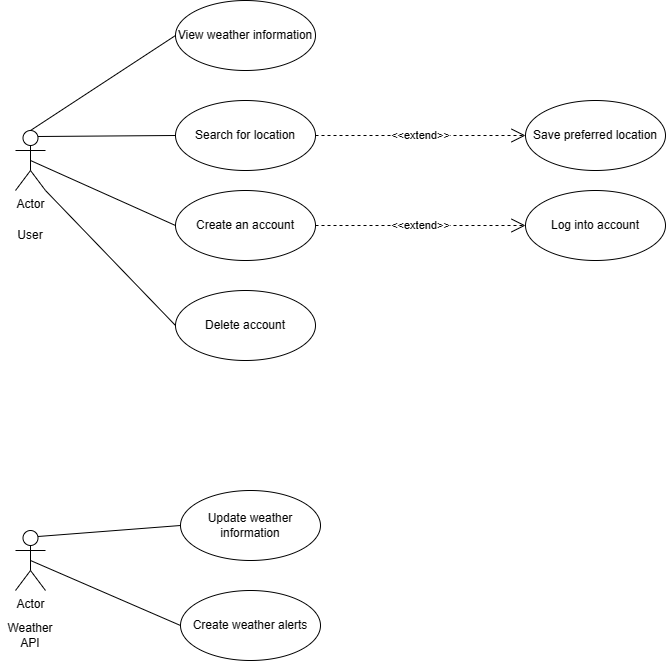

The diagram above was exported from draw.io. Its source (the exported page's mxGraphModel, read from the mxfile embedded in the PNG):
<mxGraphModel dx="794" dy="508" grid="1" gridSize="10" guides="1" tooltips="1" connect="1" arrows="1" fold="1" page="1" pageScale="1" pageWidth="850" pageHeight="1100" math="0" shadow="0">
  <root>
    <mxCell id="0" />
    <mxCell id="1" parent="0" />
    <mxCell id="tmlB-xpqVuekvmVMjOlX-1" value="Actor" style="shape=umlActor;verticalLabelPosition=bottom;verticalAlign=top;html=1;outlineConnect=0;" vertex="1" parent="1">
      <mxGeometry x="120" y="160" width="30" height="60" as="geometry" />
    </mxCell>
    <mxCell id="tmlB-xpqVuekvmVMjOlX-2" value="Actor" style="shape=umlActor;verticalLabelPosition=bottom;verticalAlign=top;html=1;outlineConnect=0;" vertex="1" parent="1">
      <mxGeometry x="120" y="560" width="30" height="60" as="geometry" />
    </mxCell>
    <mxCell id="tmlB-xpqVuekvmVMjOlX-3" value="View weather information" style="ellipse;whiteSpace=wrap;html=1;" vertex="1" parent="1">
      <mxGeometry x="280" y="30" width="140" height="70" as="geometry" />
    </mxCell>
    <mxCell id="tmlB-xpqVuekvmVMjOlX-4" value="Delete account" style="ellipse;whiteSpace=wrap;html=1;" vertex="1" parent="1">
      <mxGeometry x="280" y="320" width="140" height="70" as="geometry" />
    </mxCell>
    <mxCell id="tmlB-xpqVuekvmVMjOlX-5" value="Create an account" style="ellipse;whiteSpace=wrap;html=1;" vertex="1" parent="1">
      <mxGeometry x="280" y="220" width="140" height="70" as="geometry" />
    </mxCell>
    <mxCell id="tmlB-xpqVuekvmVMjOlX-6" value="Search for location" style="ellipse;whiteSpace=wrap;html=1;" vertex="1" parent="1">
      <mxGeometry x="280" y="130" width="140" height="70" as="geometry" />
    </mxCell>
    <mxCell id="tmlB-xpqVuekvmVMjOlX-7" value="Save preferred location" style="ellipse;whiteSpace=wrap;html=1;" vertex="1" parent="1">
      <mxGeometry x="630" y="130" width="140" height="70" as="geometry" />
    </mxCell>
    <mxCell id="tmlB-xpqVuekvmVMjOlX-8" value="Log into account" style="ellipse;whiteSpace=wrap;html=1;" vertex="1" parent="1">
      <mxGeometry x="630" y="220" width="140" height="70" as="geometry" />
    </mxCell>
    <mxCell id="tmlB-xpqVuekvmVMjOlX-9" value="Create weather alerts" style="ellipse;whiteSpace=wrap;html=1;" vertex="1" parent="1">
      <mxGeometry x="285" y="620" width="140" height="70" as="geometry" />
    </mxCell>
    <mxCell id="tmlB-xpqVuekvmVMjOlX-10" value="Update weather information" style="ellipse;whiteSpace=wrap;html=1;" vertex="1" parent="1">
      <mxGeometry x="285" y="520" width="140" height="70" as="geometry" />
    </mxCell>
    <mxCell id="tmlB-xpqVuekvmVMjOlX-11" value="&amp;lt;&amp;lt;extend&amp;gt;&amp;gt;" style="endArrow=open;endSize=12;dashed=1;html=1;rounded=0;exitX=1;exitY=0.5;exitDx=0;exitDy=0;entryX=0;entryY=0.5;entryDx=0;entryDy=0;" edge="1" parent="1" source="tmlB-xpqVuekvmVMjOlX-5" target="tmlB-xpqVuekvmVMjOlX-8">
      <mxGeometry width="160" relative="1" as="geometry">
        <mxPoint x="450" y="60" as="sourcePoint" />
        <mxPoint x="610" y="255" as="targetPoint" />
      </mxGeometry>
    </mxCell>
    <mxCell id="tmlB-xpqVuekvmVMjOlX-12" value="&amp;lt;&amp;lt;extend&amp;gt;&amp;gt;" style="endArrow=open;endSize=12;dashed=1;html=1;rounded=0;exitX=1;exitY=0.5;exitDx=0;exitDy=0;entryX=0;entryY=0.5;entryDx=0;entryDy=0;" edge="1" parent="1" source="tmlB-xpqVuekvmVMjOlX-6" target="tmlB-xpqVuekvmVMjOlX-7">
      <mxGeometry width="160" relative="1" as="geometry">
        <mxPoint x="380" y="250" as="sourcePoint" />
        <mxPoint x="540" y="250" as="targetPoint" />
      </mxGeometry>
    </mxCell>
    <mxCell id="tmlB-xpqVuekvmVMjOlX-13" value="" style="endArrow=none;html=1;rounded=0;exitX=0.75;exitY=0.1;exitDx=0;exitDy=0;exitPerimeter=0;entryX=0;entryY=0.5;entryDx=0;entryDy=0;" edge="1" parent="1" source="tmlB-xpqVuekvmVMjOlX-2" target="tmlB-xpqVuekvmVMjOlX-10">
      <mxGeometry width="50" height="50" relative="1" as="geometry">
        <mxPoint x="430" y="550" as="sourcePoint" />
        <mxPoint x="480" y="500" as="targetPoint" />
      </mxGeometry>
    </mxCell>
    <mxCell id="tmlB-xpqVuekvmVMjOlX-14" value="" style="endArrow=none;html=1;rounded=0;exitX=0.5;exitY=0.5;exitDx=0;exitDy=0;exitPerimeter=0;entryX=0;entryY=0.5;entryDx=0;entryDy=0;" edge="1" parent="1" source="tmlB-xpqVuekvmVMjOlX-2" target="tmlB-xpqVuekvmVMjOlX-9">
      <mxGeometry width="50" height="50" relative="1" as="geometry">
        <mxPoint x="430" y="550" as="sourcePoint" />
        <mxPoint x="480" y="500" as="targetPoint" />
      </mxGeometry>
    </mxCell>
    <mxCell id="tmlB-xpqVuekvmVMjOlX-15" value="" style="endArrow=none;html=1;rounded=0;exitX=0.75;exitY=0.1;exitDx=0;exitDy=0;exitPerimeter=0;entryX=0;entryY=0.5;entryDx=0;entryDy=0;" edge="1" parent="1" source="tmlB-xpqVuekvmVMjOlX-1" target="tmlB-xpqVuekvmVMjOlX-6">
      <mxGeometry width="50" height="50" relative="1" as="geometry">
        <mxPoint x="430" y="220" as="sourcePoint" />
        <mxPoint x="480" y="170" as="targetPoint" />
      </mxGeometry>
    </mxCell>
    <mxCell id="tmlB-xpqVuekvmVMjOlX-16" value="" style="endArrow=none;html=1;rounded=0;exitX=0.5;exitY=0;exitDx=0;exitDy=0;exitPerimeter=0;entryX=0;entryY=0.5;entryDx=0;entryDy=0;" edge="1" parent="1" source="tmlB-xpqVuekvmVMjOlX-1" target="tmlB-xpqVuekvmVMjOlX-3">
      <mxGeometry width="50" height="50" relative="1" as="geometry">
        <mxPoint x="430" y="220" as="sourcePoint" />
        <mxPoint x="480" y="170" as="targetPoint" />
      </mxGeometry>
    </mxCell>
    <mxCell id="tmlB-xpqVuekvmVMjOlX-17" value="" style="endArrow=none;html=1;rounded=0;exitX=1;exitY=1;exitDx=0;exitDy=0;exitPerimeter=0;entryX=0;entryY=0.5;entryDx=0;entryDy=0;" edge="1" parent="1" source="tmlB-xpqVuekvmVMjOlX-1" target="tmlB-xpqVuekvmVMjOlX-4">
      <mxGeometry width="50" height="50" relative="1" as="geometry">
        <mxPoint x="430" y="220" as="sourcePoint" />
        <mxPoint x="480" y="170" as="targetPoint" />
      </mxGeometry>
    </mxCell>
    <mxCell id="tmlB-xpqVuekvmVMjOlX-18" value="" style="endArrow=none;html=1;rounded=0;exitX=0.5;exitY=0.5;exitDx=0;exitDy=0;exitPerimeter=0;entryX=0;entryY=0.5;entryDx=0;entryDy=0;" edge="1" parent="1" source="tmlB-xpqVuekvmVMjOlX-1" target="tmlB-xpqVuekvmVMjOlX-5">
      <mxGeometry width="50" height="50" relative="1" as="geometry">
        <mxPoint x="100" y="190" as="sourcePoint" />
        <mxPoint x="480" y="170" as="targetPoint" />
      </mxGeometry>
    </mxCell>
    <mxCell id="tmlB-xpqVuekvmVMjOlX-19" value="User" style="text;html=1;align=center;verticalAlign=middle;whiteSpace=wrap;rounded=0;" vertex="1" parent="1">
      <mxGeometry x="105" y="250" width="60" height="30" as="geometry" />
    </mxCell>
    <mxCell id="tmlB-xpqVuekvmVMjOlX-20" value="Weather API" style="text;html=1;align=center;verticalAlign=middle;whiteSpace=wrap;rounded=0;" vertex="1" parent="1">
      <mxGeometry x="105" y="650" width="60" height="30" as="geometry" />
    </mxCell>
  </root>
</mxGraphModel>